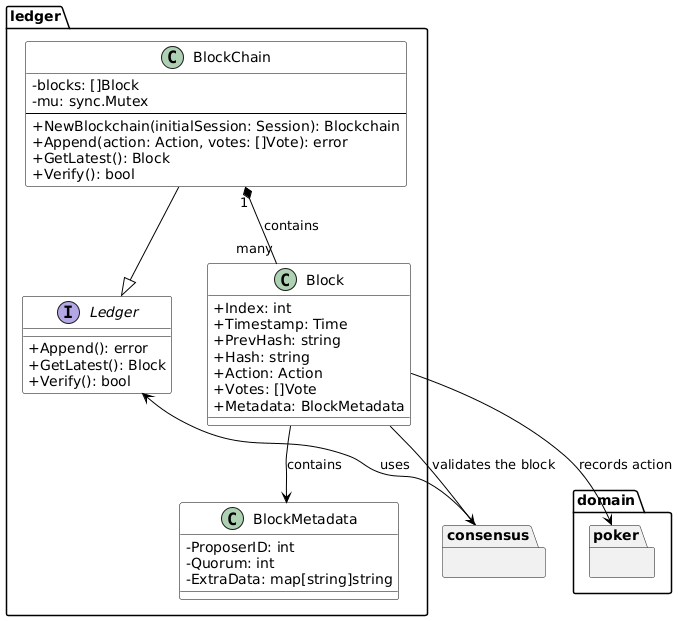

The diagram above was rendered by PlantUML. Its source (embedded in the PNG):
@startuml
' Styling
skinparam classAttributeIconSize 0
skinparam class {
    BackgroundColor White
    BorderColor Black
    ArrowColor Black
}

package domain.poker {

}

package ledger {

    
    interface Ledger {
        + Append(): error
        + GetLatest(): Block
        + Verify(): bool
    }
    
    ' Blockchain Entity
    class BlockChain {
        - blocks: []Block
        - mu: sync.Mutex
        --
        + NewBlockchain(initialSession: Session): Blockchain
        + Append(action: Action, votes: []Vote): error
        + GetLatest(): Block
        + Verify(): bool
    }
    
    ' Block Entity
    class Block {
        + Index: int
        + Timestamp: Time
        + PrevHash: string
        + Hash: string
        + Action: Action
        + Votes: []Vote
        + Metadata: BlockMetadata
    }
    
    ' BlockMetadata
    class BlockMetadata {
        - ProposerID: int
        - Quorum: int
        - ExtraData: map[string]string
    }

}


package consensus {

}

' Relationships

BlockChain "1" *-- "many" Block : contains
Block --> poker : records action
Block -down-> consensus : validates the block
Block --> BlockMetadata : contains
BlockChain --|> Ledger

consensus -down-> Ledger :uses
@enduml